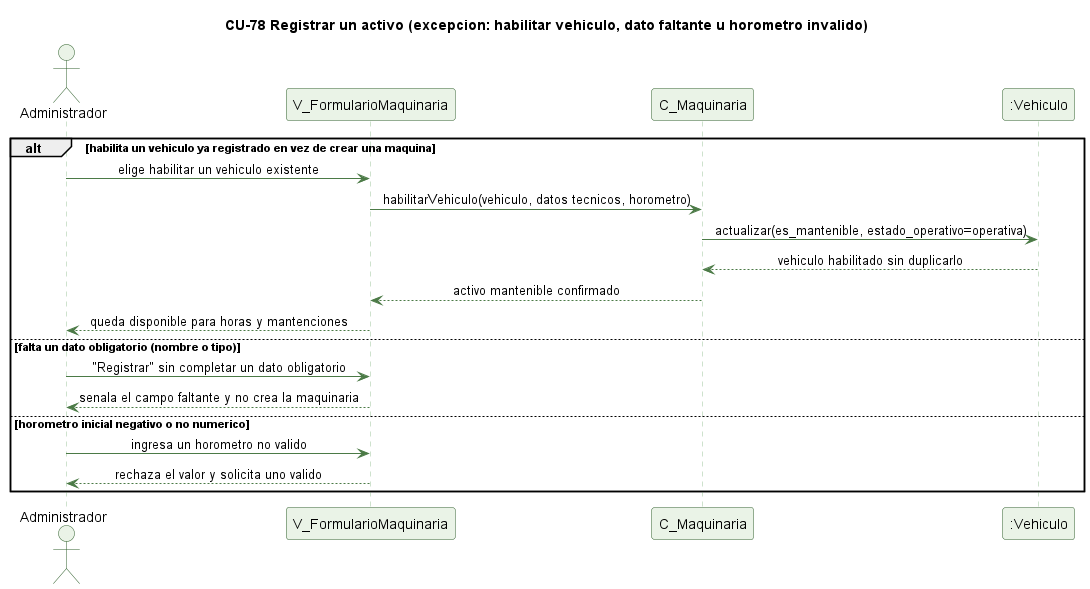

The diagram above was rendered by PlantUML. Its source (embedded in the PNG):
@startuml cu78-registrar-activo-excepcion
' CU-78 Registrando una maquina o vehiculo mantenible - flujo de excepcion
skinparam backgroundColor #FFFFFF
skinparam shadowing false
skinparam defaultFontName Helvetica
skinparam sequenceMessageAlign center
skinparam ParticipantBackgroundColor #EAF3E7
skinparam ParticipantBorderColor #2E5E2A
skinparam ActorBackgroundColor #EAF3E7
skinparam ActorBorderColor #2E5E2A
skinparam sequenceLifeLineBorderColor #9CC49A
skinparam ArrowColor #4B7A46

title CU-78 Registrar un activo (excepcion: habilitar vehiculo, dato faltante u horometro invalido)

actor Administrador
participant "V_FormularioMaquinaria" as V
participant "C_Maquinaria" as C
participant ":Vehiculo" as VH

alt habilita un vehiculo ya registrado en vez de crear una maquina
  Administrador -> V : elige habilitar un vehiculo existente
  V -> C : habilitarVehiculo(vehiculo, datos tecnicos, horometro)
  C -> VH : actualizar(es_mantenible, estado_operativo=operativa)
  VH --> C : vehiculo habilitado sin duplicarlo
  C --> V : activo mantenible confirmado
  V --> Administrador : queda disponible para horas y mantenciones
else falta un dato obligatorio (nombre o tipo)
  Administrador -> V : "Registrar" sin completar un dato obligatorio
  V --> Administrador : senala el campo faltante y no crea la maquinaria
else horometro inicial negativo o no numerico
  Administrador -> V : ingresa un horometro no valido
  V --> Administrador : rechaza el valor y solicita uno valido
end

@enduml